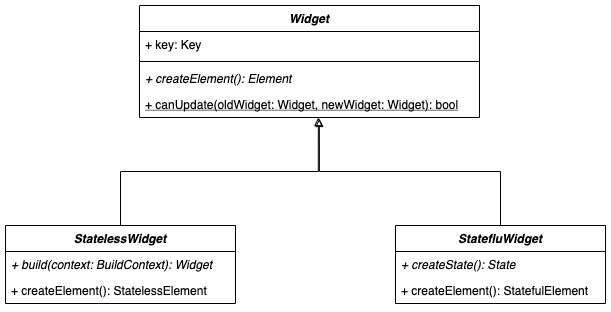

The diagram above was exported from draw.io. Its source (the exported page's mxGraphModel, read from the mxfile embedded in the PNG):
<mxGraphModel dx="1298" dy="834" grid="1" gridSize="10" guides="1" tooltips="1" connect="1" arrows="1" fold="1" page="1" pageScale="1" pageWidth="827" pageHeight="1169" math="0" shadow="0">
  <root>
    <mxCell id="WIyWlLk6GJQsqaUBKTNV-0" />
    <mxCell id="WIyWlLk6GJQsqaUBKTNV-1" parent="WIyWlLk6GJQsqaUBKTNV-0" />
    <mxCell id="EK675T0Ch9rRK61OD-lh-0" value="Widget" style="swimlane;fontStyle=3;align=center;verticalAlign=top;childLayout=stackLayout;horizontal=1;startSize=26;horizontalStack=0;resizeParent=1;resizeParentMax=0;resizeLast=0;collapsible=1;marginBottom=0;glass=0;" vertex="1" parent="WIyWlLk6GJQsqaUBKTNV-1">
      <mxGeometry x="244" y="80" width="340" height="112" as="geometry" />
    </mxCell>
    <mxCell id="EK675T0Ch9rRK61OD-lh-1" value="+ key: Key" style="text;strokeColor=none;fillColor=none;align=left;verticalAlign=top;spacingLeft=4;spacingRight=4;overflow=hidden;rotatable=0;points=[[0,0.5],[1,0.5]];portConstraint=eastwest;" vertex="1" parent="EK675T0Ch9rRK61OD-lh-0">
      <mxGeometry y="26" width="340" height="26" as="geometry" />
    </mxCell>
    <mxCell id="EK675T0Ch9rRK61OD-lh-2" value="" style="line;strokeWidth=1;fillColor=none;align=left;verticalAlign=middle;spacingTop=-1;spacingLeft=3;spacingRight=3;rotatable=0;labelPosition=right;points=[];portConstraint=eastwest;" vertex="1" parent="EK675T0Ch9rRK61OD-lh-0">
      <mxGeometry y="52" width="340" height="8" as="geometry" />
    </mxCell>
    <mxCell id="EK675T0Ch9rRK61OD-lh-5" value="+ createElement(): Element" style="text;strokeColor=none;fillColor=none;align=left;verticalAlign=top;spacingLeft=4;spacingRight=4;overflow=hidden;rotatable=0;points=[[0,0.5],[1,0.5]];portConstraint=eastwest;fontStyle=2" vertex="1" parent="EK675T0Ch9rRK61OD-lh-0">
      <mxGeometry y="60" width="340" height="26" as="geometry" />
    </mxCell>
    <mxCell id="EK675T0Ch9rRK61OD-lh-6" value="+ canUpdate(oldWidget: Widget, newWidget: Widget): bool" style="text;strokeColor=none;fillColor=none;align=left;verticalAlign=top;spacingLeft=4;spacingRight=4;overflow=hidden;rotatable=0;points=[[0,0.5],[1,0.5]];portConstraint=eastwest;fontStyle=4" vertex="1" parent="EK675T0Ch9rRK61OD-lh-0">
      <mxGeometry y="86" width="340" height="26" as="geometry" />
    </mxCell>
    <mxCell id="EK675T0Ch9rRK61OD-lh-25" style="edgeStyle=orthogonalEdgeStyle;rounded=0;orthogonalLoop=1;jettySize=auto;html=1;exitX=0.5;exitY=0;exitDx=0;exitDy=0;entryX=0.526;entryY=1;entryDx=0;entryDy=0;entryPerimeter=0;endArrow=block;endFill=0;" edge="1" parent="WIyWlLk6GJQsqaUBKTNV-1" source="EK675T0Ch9rRK61OD-lh-15" target="EK675T0Ch9rRK61OD-lh-6">
      <mxGeometry relative="1" as="geometry" />
    </mxCell>
    <mxCell id="EK675T0Ch9rRK61OD-lh-15" value="StatelessWidget" style="swimlane;fontStyle=3;align=center;verticalAlign=top;childLayout=stackLayout;horizontal=1;startSize=26;horizontalStack=0;resizeParent=1;resizeParentMax=0;resizeLast=0;collapsible=1;marginBottom=0;glass=0;" vertex="1" parent="WIyWlLk6GJQsqaUBKTNV-1">
      <mxGeometry x="110" y="300" width="230" height="78" as="geometry" />
    </mxCell>
    <mxCell id="EK675T0Ch9rRK61OD-lh-18" value="+ build(context: BuildContext): Widget" style="text;strokeColor=none;fillColor=none;align=left;verticalAlign=top;spacingLeft=4;spacingRight=4;overflow=hidden;rotatable=0;points=[[0,0.5],[1,0.5]];portConstraint=eastwest;glass=0;fontStyle=2" vertex="1" parent="EK675T0Ch9rRK61OD-lh-15">
      <mxGeometry y="26" width="230" height="26" as="geometry" />
    </mxCell>
    <mxCell id="EK675T0Ch9rRK61OD-lh-23" value="+ createElement(): StatelessElement" style="text;strokeColor=none;fillColor=none;align=left;verticalAlign=top;spacingLeft=4;spacingRight=4;overflow=hidden;rotatable=0;points=[[0,0.5],[1,0.5]];portConstraint=eastwest;glass=0;" vertex="1" parent="EK675T0Ch9rRK61OD-lh-15">
      <mxGeometry y="52" width="230" height="26" as="geometry" />
    </mxCell>
    <mxCell id="EK675T0Ch9rRK61OD-lh-27" style="edgeStyle=orthogonalEdgeStyle;rounded=0;orthogonalLoop=1;jettySize=auto;html=1;exitX=0.5;exitY=0;exitDx=0;exitDy=0;entryX=0.529;entryY=1.038;entryDx=0;entryDy=0;entryPerimeter=0;endArrow=block;endFill=0;" edge="1" parent="WIyWlLk6GJQsqaUBKTNV-1" source="EK675T0Ch9rRK61OD-lh-19" target="EK675T0Ch9rRK61OD-lh-6">
      <mxGeometry relative="1" as="geometry" />
    </mxCell>
    <mxCell id="EK675T0Ch9rRK61OD-lh-19" value="StatefluWidget" style="swimlane;fontStyle=3;align=center;verticalAlign=top;childLayout=stackLayout;horizontal=1;startSize=26;horizontalStack=0;resizeParent=1;resizeParentMax=0;resizeLast=0;collapsible=1;marginBottom=0;glass=0;" vertex="1" parent="WIyWlLk6GJQsqaUBKTNV-1">
      <mxGeometry x="500" y="300" width="210" height="78" as="geometry" />
    </mxCell>
    <mxCell id="EK675T0Ch9rRK61OD-lh-22" value="+ createState(): State" style="text;strokeColor=none;fillColor=none;align=left;verticalAlign=top;spacingLeft=4;spacingRight=4;overflow=hidden;rotatable=0;points=[[0,0.5],[1,0.5]];portConstraint=eastwest;glass=0;fontStyle=2" vertex="1" parent="EK675T0Ch9rRK61OD-lh-19">
      <mxGeometry y="26" width="210" height="26" as="geometry" />
    </mxCell>
    <mxCell id="EK675T0Ch9rRK61OD-lh-24" value="+ createElement(): StatefulElement" style="text;strokeColor=none;fillColor=none;align=left;verticalAlign=top;spacingLeft=4;spacingRight=4;overflow=hidden;rotatable=0;points=[[0,0.5],[1,0.5]];portConstraint=eastwest;glass=0;" vertex="1" parent="EK675T0Ch9rRK61OD-lh-19">
      <mxGeometry y="52" width="210" height="26" as="geometry" />
    </mxCell>
  </root>
</mxGraphModel>